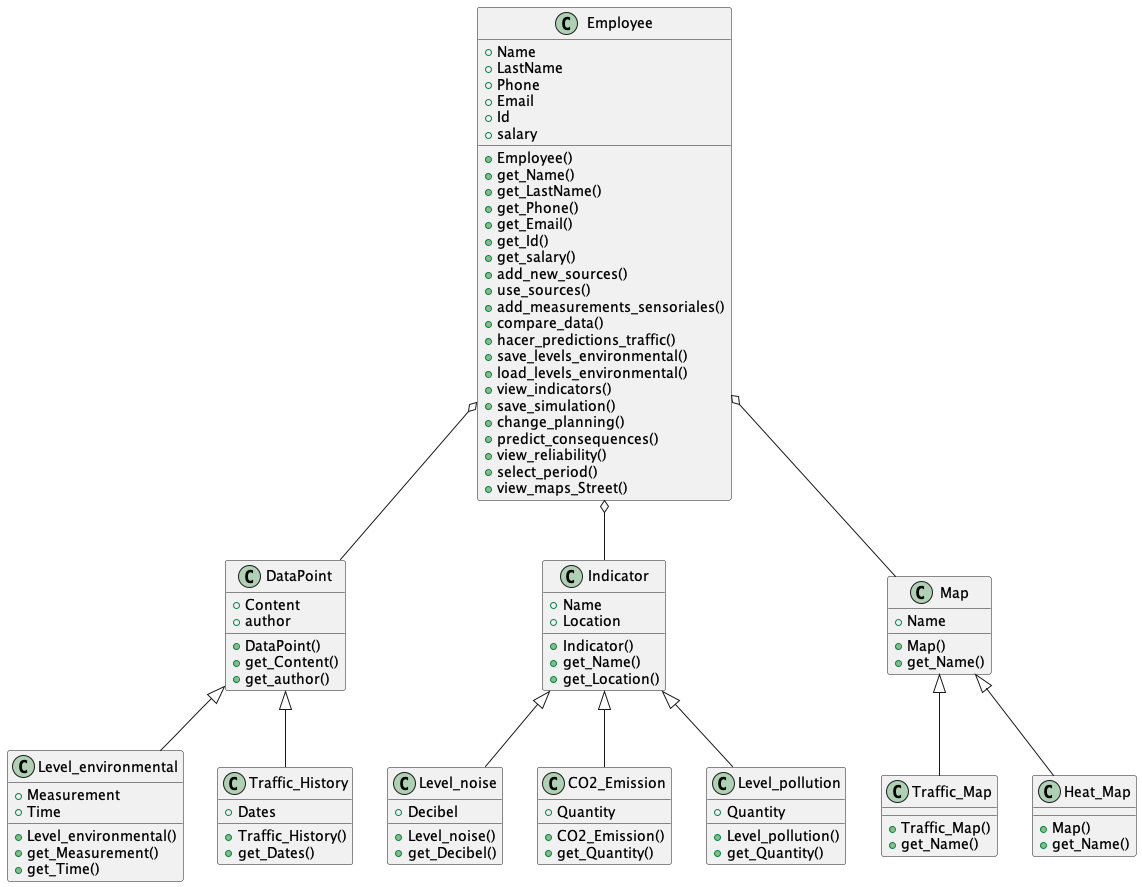

The diagram above was rendered by PlantUML. Its source (embedded in the PNG):
@startuml

class DataPoint {
  +Content
  +author
  +DataPoint()
  +get_Content()
  +get_author()
}

class Level_environmental {
  +Measurement
  +Time
  +Level_environmental()
  +get_Measurement()
  +get_Time()
}

class Traffic_History {
  +Dates
  +Traffic_History()
  +get_Dates()
}

class Indicator {
  +Name
  +Location
  +Indicator()
  +get_Name()
  +get_Location()
}

class Level_noise {
  +Decibel
  +Level_noise()
  +get_Decibel()
}

class CO2_Emission {
  +Quantity
  +CO2_Emission()
  +get_Quantity()
}

class Level_pollution {
  +Quantity
  +Level_pollution()
  +get_Quantity()
}

class Traffic_Map {
  +Traffic_Map()
  +get_Name()
}

class Map {
  +Name
  +Map()
  +get_Name()
}

class Heat_Map {
  +Map()
  +get_Name()
}

class Employee {
  +Name
  +LastName
  +Phone
  +Email
  +Id
  +salary
  +Employee()
  +get_Name()
  +get_LastName()
  +get_Phone()
  +get_Email()
  +get_Id()
  +get_salary()
  +add_new_sources()
  +use_sources()
  +add_measurements_sensoriales()
  +compare_data()
  +hacer_predictions_traffic()
  +save_levels_environmental()
  +load_levels_environmental()
  +view_indicators()
  +save_simulation()
  +change_planning()
  +predict_consequences()
  +view_reliability()
  +select_period()
  +view_maps_Street()
}

DataPoint <|-- Level_environmental
DataPoint <|-- Traffic_History
Indicator <|-- Level_noise
Indicator <|-- CO2_Emission
Indicator <|-- Level_pollution
Employee o-- DataPoint
Employee o-- Indicator
Employee o-- Map
Map <|-- Traffic_Map
Map <|-- Heat_Map

@enduml